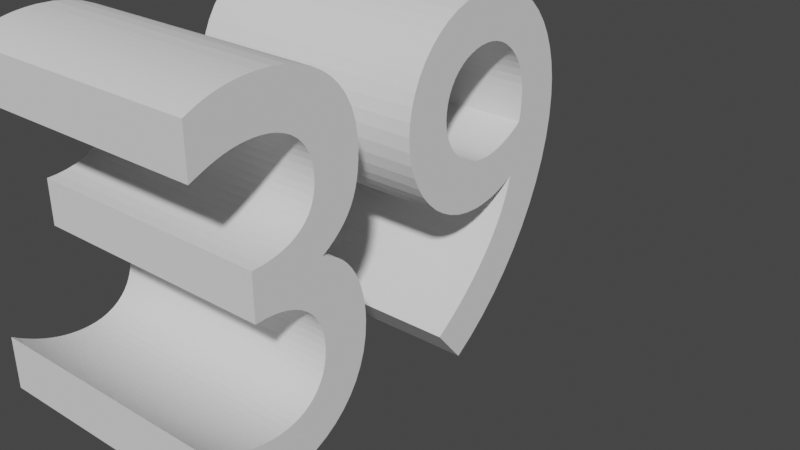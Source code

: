 # Source: 39text.blend  (saved by Blender 3.3.6; exported with 4.5.12 LTS)
import bpy
from mathutils import Matrix  # noqa: F401  (used for matrix-valued properties, if any)

bpy.ops.wm.read_factory_settings(use_empty=True)
scene = bpy.context.scene
scene.name = 'Scene'

# ---- collections
col_collection = bpy.data.collections.new('Collection'); scene.collection.children.link(col_collection)

# ---- world
world_world = bpy.data.worlds.new('World'); scene.world = world_world
world_world.use_nodes = True; world_world.node_tree.nodes.clear()
_N = world_world.node_tree.nodes; _L = world_world.node_tree.links
n0 = _N.new('ShaderNodeOutputWorld'); n0.name = 'World Output'; n0.location = (300, 300)
n1 = _N.new('ShaderNodeBackground'); n1.name = 'Background'; n1.location = (10, 300)
n1.inputs[0].default_value = (0.05088, 0.05088, 0.05088, 1.0)
_L.new(n1.outputs[0], n0.inputs[0])
n0.is_active_output = True
world_world.color = (0.05088, 0.05088, 0.05088)
world_world.use_sun_shadow = False
world_world.sun_shadow_jitter_overblur = 0.0

# ---- curves / text
txt_039 = bpy.data.curves.new('Текст.039', 'FONT')
txt_039.dimensions = '2D'
txt_039.body = '39'

# ---- objects
ob_x = bpy.data.objects.new('Текст', txt_039)

# ---- transforms, parenting, visibility, modifiers, constraints
ob_x.location = (0.0, 0.0, 0.0)
ob_x.rotation_euler = (1.571, 0.0, 1.571)
_m = ob_x.modifiers.new('Объёмность', 'SOLIDIFY')
_m.thickness = 0.5

# ---- collection membership
col_collection.objects.link(ob_x)

# ---- scene / render settings (as saved in the file)
scene.frame_start = 1; scene.frame_end = 250; scene.frame_set(3)
scene.render.engine = 'BLENDER_EEVEE_NEXT'
scene.cycles.sampling_pattern = 'TABULATED_SOBOL'
scene.cycles.use_light_tree = False
scene.view_settings.view_transform = 'Filmic'
bpy.context.view_layer.update()

# ---- added for rendering (the .blend has no active camera and no usable light): camera, sun
cam_auto = bpy.data.cameras.new('AutoCamera')
cam_auto.lens = 50.0
cam_auto.sensor_width = 36.0
cam_auto.clip_end = 1000.0
ob_auto_camera = bpy.data.objects.new('AutoCamera', cam_auto)
scene.collection.objects.link(ob_auto_camera)
ob_auto_camera.location = (1.05273, -0.750775, 1.18318)
ob_auto_camera.rotation_euler = (1.09748, -7.21219e-08, 0.694738)
scene.camera = ob_auto_camera
light_auto_sun = bpy.data.lights.new('AutoSun', 'SUN')
light_auto_sun.energy = 3.0
light_auto_sun.angle = 0.0523599
ob_auto_sun = bpy.data.objects.new('AutoSun', light_auto_sun)
scene.collection.objects.link(ob_auto_sun)
ob_auto_sun.rotation_euler = (0.872665, 0.174533, 0.523599)
bpy.context.view_layer.update()
